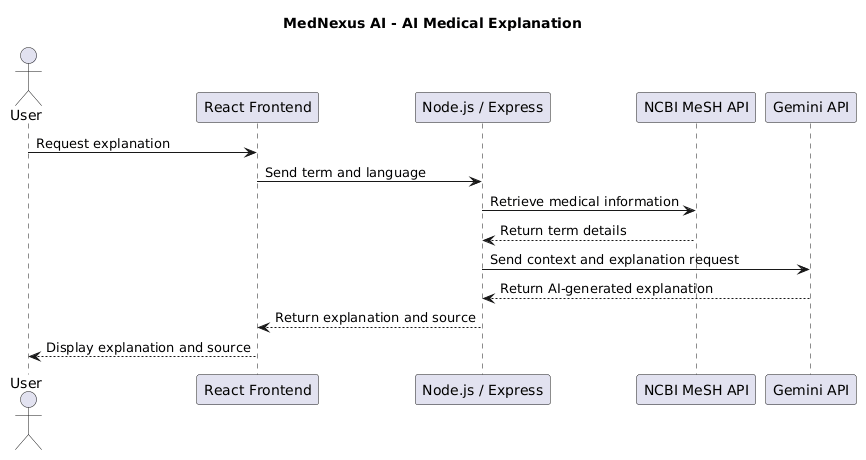

The diagram above was rendered by PlantUML. Its source (embedded in the PNG):
@startuml
title MedNexus AI - AI Medical Explanation

actor User
participant "React Frontend" as Frontend
participant "Node.js / Express" as Backend
participant "NCBI MeSH API" as MeSH
participant "Gemini API" as Gemini

User -> Frontend : Request explanation
Frontend -> Backend : Send term and language
Backend -> MeSH : Retrieve medical information
MeSH --> Backend : Return term details

Backend -> Gemini : Send context and explanation request
Gemini --> Backend : Return AI-generated explanation

Backend --> Frontend : Return explanation and source
Frontend --> User : Display explanation and source
@enduml